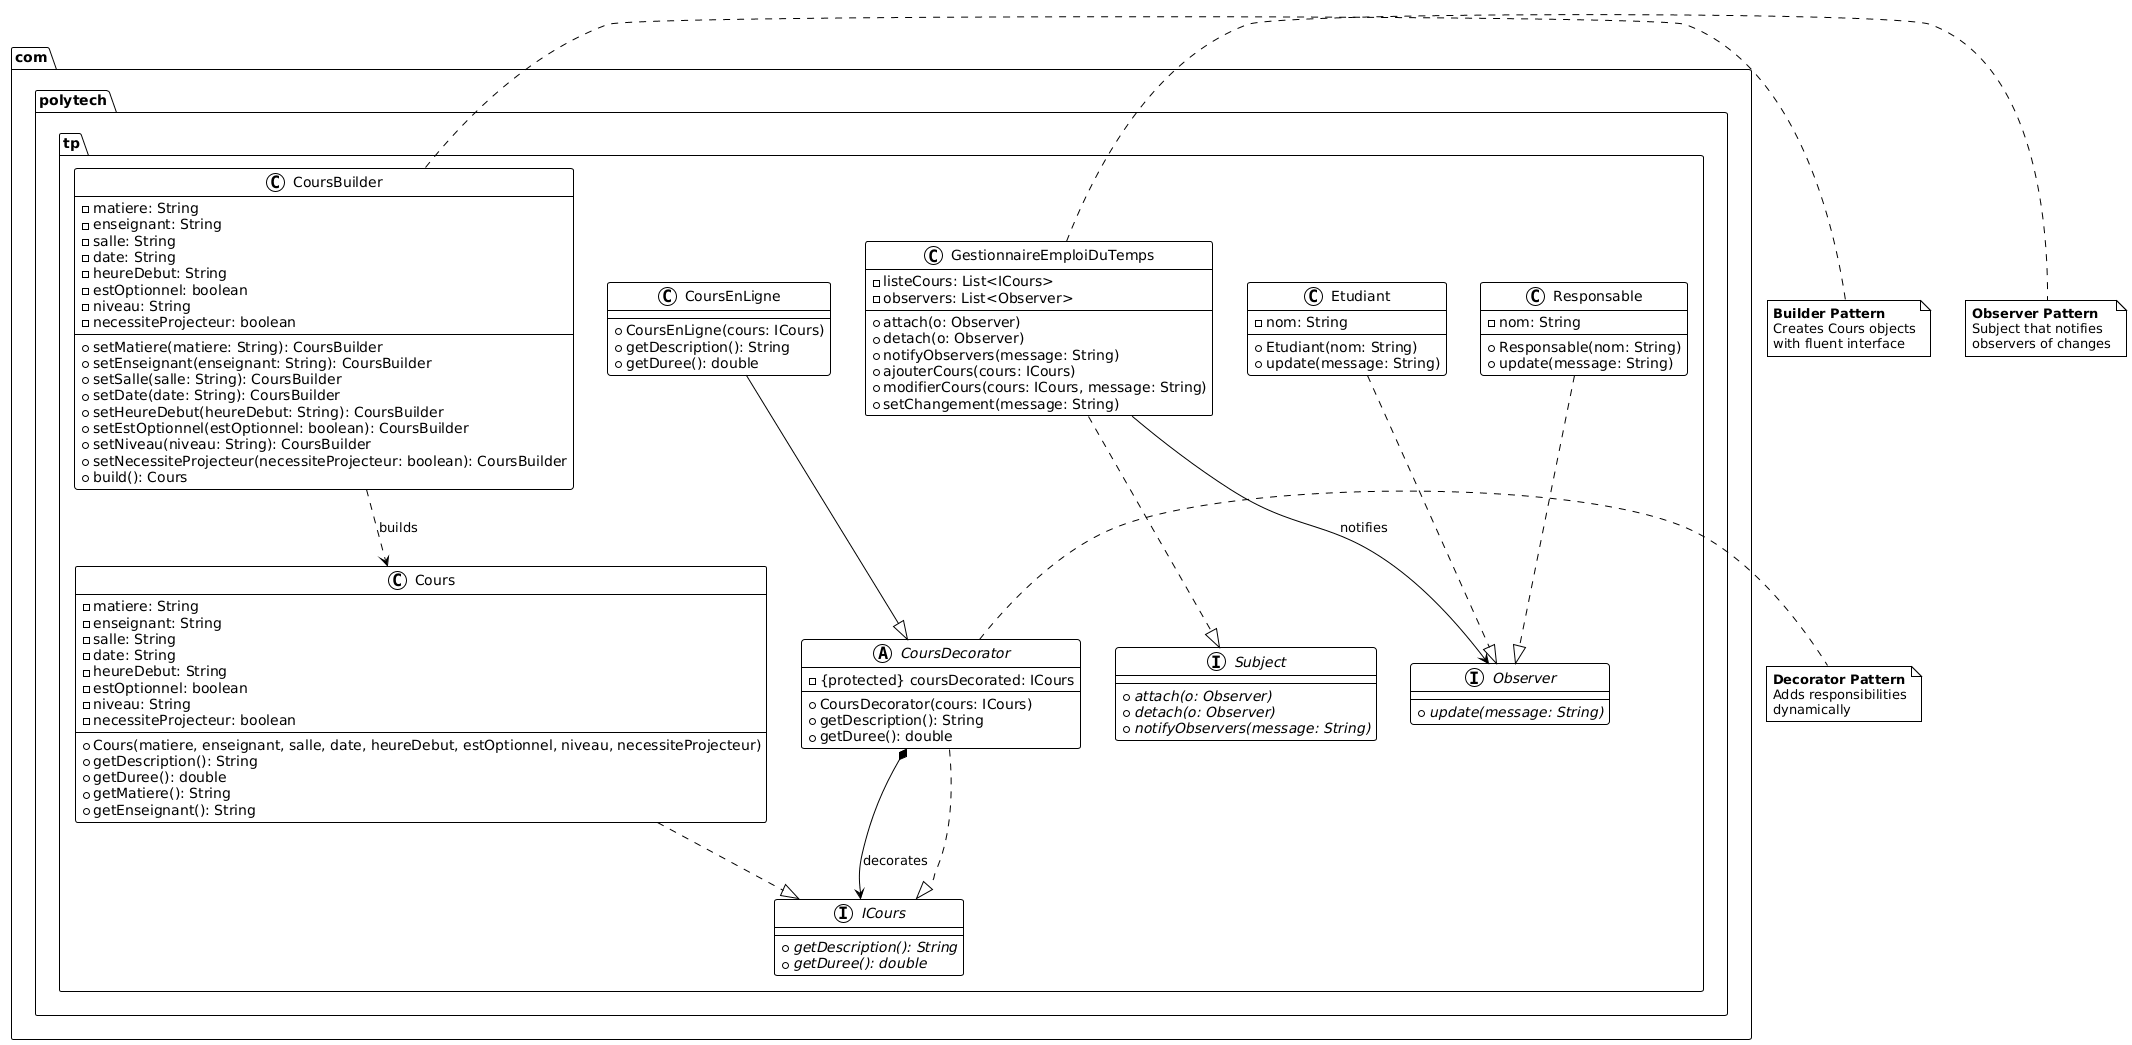

The diagram above was rendered by PlantUML. Its source (embedded in the PNG):
@startuml
!theme plain

package "com.polytech.tp" {
  interface ICours {
    + {abstract} getDescription(): String
    + {abstract} getDuree(): double
  }

  class Cours {
    - matiere: String
    - enseignant: String
    - salle: String
    - date: String
    - heureDebut: String
    - estOptionnel: boolean
    - niveau: String
    - necessiteProjecteur: boolean
    + Cours(matiere, enseignant, salle, date, heureDebut, estOptionnel, niveau, necessiteProjecteur)
    + getDescription(): String
    + getDuree(): double
    + getMatiere(): String
    + getEnseignant(): String
  }

  abstract class CoursDecorator {
    - {protected} coursDecorated: ICours
    + CoursDecorator(cours: ICours)
    + getDescription(): String
    + getDuree(): double
  }

  class CoursEnLigne {
    + CoursEnLigne(cours: ICours)
    + getDescription(): String
    + getDuree(): double
  }

  class CoursBuilder {
    - matiere: String
    - enseignant: String
    - salle: String
    - date: String
    - heureDebut: String
    - estOptionnel: boolean
    - niveau: String
    - necessiteProjecteur: boolean
    + setMatiere(matiere: String): CoursBuilder
    + setEnseignant(enseignant: String): CoursBuilder
    + setSalle(salle: String): CoursBuilder
    + setDate(date: String): CoursBuilder
    + setHeureDebut(heureDebut: String): CoursBuilder
    + setEstOptionnel(estOptionnel: boolean): CoursBuilder
    + setNiveau(niveau: String): CoursBuilder
    + setNecessiteProjecteur(necessiteProjecteur: boolean): CoursBuilder
    + build(): Cours
  }

  interface Subject {
    + {abstract} attach(o: Observer)
    + {abstract} detach(o: Observer)
    + {abstract} notifyObservers(message: String)
  }

  interface Observer {
    + {abstract} update(message: String)
  }

  class GestionnaireEmploiDuTemps {
    - listeCours: List<ICours>
    - observers: List<Observer>
    + attach(o: Observer)
    + detach(o: Observer)
    + notifyObservers(message: String)
    + ajouterCours(cours: ICours)
    + modifierCours(cours: ICours, message: String)
    + setChangement(message: String)
  }

  class Etudiant {
    - nom: String
    + Etudiant(nom: String)
    + update(message: String)
  }

  class Responsable {
    - nom: String
    + Responsable(nom: String)
    + update(message: String)
  }
}

' Inheritance relationships
Cours ..|> ICours
CoursDecorator ..|> ICours
CoursEnLigne --|> CoursDecorator

' Builder relationship
CoursBuilder ..> Cours : builds

' Observer pattern relationships
GestionnaireEmploiDuTemps ..|> Subject
Etudiant ..|> Observer
Responsable ..|> Observer
GestionnaireEmploiDuTemps --> Observer : notifies

' Decorator relationship
CoursDecorator *--> ICours : decorates

note right of CoursBuilder
  **Builder Pattern**
  Creates Cours objects
  with fluent interface
end note

note right of CoursDecorator
  **Decorator Pattern**
  Adds responsibilities
  dynamically
end note

note right of GestionnaireEmploiDuTemps
  **Observer Pattern**
  Subject that notifies
  observers of changes
end note
@enduml